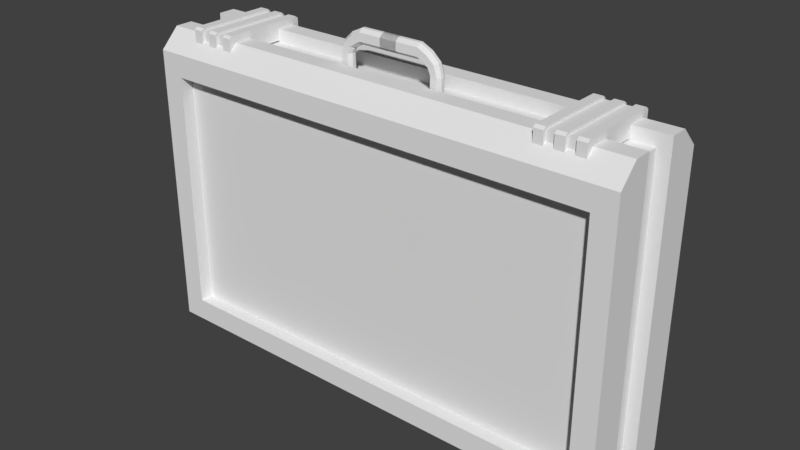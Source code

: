 # Source: item_case.blend  (saved by Blender 2.79.0; exported with 4.5.12 LTS)
import bpy
from mathutils import Matrix  # noqa: F401  (used for matrix-valued properties, if any)

bpy.ops.wm.read_factory_settings(use_empty=True)
scene = bpy.context.scene
scene.name = 'Scene'

# ---- collections
col_collection_1 = bpy.data.collections.new('Collection 1'); scene.collection.children.link(col_collection_1)

# ---- world
world_world = bpy.data.worlds.new('World'); scene.world = world_world
world_world.color = (0.05088, 0.05088, 0.05088)
world_world.use_sun_shadow = False
world_world.sun_shadow_jitter_overblur = 0.0
world_world.cycles.sampling_method = 'MANUAL'

# ---- meshes
me_cube_008 = bpy.data.meshes.new('Cube.008')
me_cube_008.from_pydata([(-0.3, -9.84e-10, -0.02251), (-0.3, 9.84e-10, 0.02251), (-0.3, 0.4, -0.02251), (-0.3, 1.936e-09, 0.0443), (-0.2723, 0.05098, 0.06753), (-0.2723, 0.349, 0.06753), (-0.3, 0.4, 0.0443), (-0.2723, 0.05098, -0.06753), (-0.3, -1.936e-09, -0.0443), (-0.3, 0.4, -0.0443), (-0.2723, 0.349, -0.06753), (0.2723, 0.05098, 0.06753), (0.3, 1.936e-09, 0.0443), (0.3, 0.4, 0.0443), (0.2723, 0.349, 0.06753), (0.3, -1.936e-09, -0.0443), (0.2723, 0.05098, -0.06753), (0.2723, 0.349, -0.06753), (0.3, 0.4, -0.0443), (-0.3, 0.4, 0.02251), (0.3, 9.84e-10, 0.02251), (0.3, -9.84e-10, -0.02251), (0.3, 0.4, -0.02251), (0.3, 0.4, 0.02251), (-0.2843, 0.01566, -0.02251), (-0.2843, 0.3843, -0.02251), (0.2843, 0.01566, -0.02251), (0.2843, 0.3843, -0.02251), (0.2843, 0.3843, 0.001623), (-0.2843, 0.3843, -0.001623), (-0.2843, 0.3843, 0.02251), (0.2843, 0.3843, 0.02251), (0.2843, 0.01566, -0.001623), (-0.2843, 0.01566, -0.001623), (0.2843, 0.01566, 0.02251), (-0.2843, 0.01566, 0.02251), (-0.2843, 0.01566, 0.001623), (-0.2843, 0.3843, 0.001623), (0.2843, 0.01566, 0.001623), (0.2843, 0.3843, -0.001623), (-0.2813, 0.01869, -0.001623), (-0.2813, 0.01869, 0.001623), (-0.2813, 0.3813, 0.001623), (-0.2813, 0.3813, -0.001623), (0.2813, 0.01869, 0.001623), (0.2813, 0.01869, -0.001623), (0.2813, 0.3813, -0.001623), (0.2813, 0.3813, 0.001623), (-0.3, 0.02323, -0.06753), (0.3, 0.02323, -0.06753), (0.3, 0.3768, -0.06753), (-0.3, 0.3768, -0.06753), (0.3, 0.02323, 0.06753), (-0.3, 0.02323, 0.06753), (-0.3, 0.3768, 0.06753), (0.3, 0.3768, 0.06753), (-0.2723, 0.05098, -0.05115), (0.2723, 0.05098, -0.05115), (0.2723, 0.349, -0.05115), (-0.2723, 0.349, -0.05115), (0.2723, 0.05098, 0.05115), (-0.2723, 0.05098, 0.05115), (-0.2723, 0.349, 0.05115), (0.2723, 0.349, 0.05115)], [], [(18, 9, 2, 22), (8, 15, 21, 0), (15, 49, 50, 18, 22, 21), (1, 20, 12, 3), (23, 19, 6, 13), (14, 5, 62, 63), (20, 23, 13, 55, 52, 12), (0, 2, 9, 51, 48, 8), (11, 14, 63, 60), (15, 8, 48, 49), (9, 18, 50, 51), (3, 12, 52, 53), (13, 6, 54, 55), (3, 53, 54, 6, 19, 1), (21, 22, 27, 26), (1, 19, 30, 35), (19, 23, 31, 30), (20, 1, 35, 34), (0, 21, 26, 24), (22, 2, 25, 27), (2, 0, 24, 25), (23, 20, 34, 31), (29, 39, 27, 25), (28, 37, 30, 31), (32, 33, 24, 26), (36, 38, 34, 35), (39, 32, 26, 27), (38, 28, 31, 34), (37, 36, 35, 30), (33, 29, 25, 24), (32, 39, 46, 45), (36, 37, 42, 41), (37, 28, 47, 42), (38, 36, 41, 44), (46, 43, 42, 47), (40, 45, 44, 41), (45, 46, 47, 44), (41, 42, 43, 40), (33, 32, 45, 40), (39, 29, 43, 46), (29, 33, 40, 43), (28, 38, 44, 47), (7, 16, 49, 48), (17, 10, 51, 50), (11, 4, 53, 52), (5, 14, 55, 54), (4, 5, 54, 53), (14, 11, 52, 55), (10, 7, 48, 51), (16, 17, 50, 49), (56, 59, 58, 57), (60, 63, 62, 61), (10, 17, 58, 59), (7, 10, 59, 56), (5, 4, 61, 62), (4, 11, 60, 61), (16, 7, 56, 57), (17, 16, 57, 58)])
me_cube_008.use_remesh_preserve_volume = False
me_cube_008.use_remesh_preserve_attributes = False
me_cube_008.use_mirror_vertex_groups = False
me_cube_008.update()
me_cube_003 = bpy.data.meshes.new('Cube.003')
me_cube_003.from_pydata([(-0.03831, 0.4242, 0.01489), (-0.03831, 0.4281, 0.01939), (-0.03831, 0.438, 0.01939), (-0.03831, 0.442, 0.01489), (-0.03831, 0.4281, 0.006212), (-0.03831, 0.4242, 0.01071), (-0.03831, 0.442, 0.01071), (-0.03831, 0.438, 0.006212), (0.01046, 0.4242, 0.01071), (0.01046, 0.4281, 0.006212), (0.01046, 0.442, 0.01071), (0.01046, 0.438, 0.006212), (0.01046, 0.4242, 0.01489), (0.01046, 0.4281, 0.01939), (0.01046, 0.442, 0.01489), (0.01046, 0.438, 0.01939), (-0.04364, 0.4207, 0.01071), (-0.04539, 0.424, 0.006212), (-0.04976, 0.4323, 0.006212), (-0.0515, 0.4356, 0.01071), (-0.04539, 0.424, 0.01939), (-0.04364, 0.4207, 0.01489), (-0.0515, 0.4356, 0.01489), (-0.04976, 0.4323, 0.01939), (-0.04874, 0.4183, 0.01071), (-0.05167, 0.4199, 0.006212), (-0.05901, 0.424, 0.006212), (-0.06194, 0.4256, 0.01071), (-0.05167, 0.4199, 0.01939), (-0.04874, 0.4183, 0.01489), (-0.06194, 0.4256, 0.01489), (-0.05901, 0.424, 0.01939), (-0.05189, 0.4119, 0.01071), (-0.0551, 0.4117, 0.006212), (-0.06312, 0.4113, 0.006212), (-0.06632, 0.4111, 0.01071), (-0.0551, 0.4117, 0.01939), (-0.05189, 0.4119, 0.01489), (-0.06632, 0.4111, 0.01489), (-0.06312, 0.4113, 0.01939), (-0.05087, 0.3815, 0.01071), (-0.05408, 0.3813, 0.006212), (-0.0621, 0.3809, 0.006212), (-0.06531, 0.3808, 0.01071), (-0.05408, 0.3813, 0.01939), (-0.05087, 0.3815, 0.01489), (-0.06531, 0.3808, 0.01489), (-0.0621, 0.3809, 0.01939), (0.03831, 0.4242, 0.01489), (0.03831, 0.4281, 0.01939), (0.03831, 0.438, 0.01939), (0.03831, 0.442, 0.01489), (0.03831, 0.4281, 0.006212), (0.03831, 0.4242, 0.01071), (0.03831, 0.442, 0.01071), (0.03831, 0.438, 0.006212), (-0.01046, 0.4242, 0.01071), (-0.01046, 0.4281, 0.006212), (-0.01046, 0.442, 0.01071), (-0.01046, 0.438, 0.006212), (-0.01046, 0.4242, 0.01489), (-0.01046, 0.4281, 0.01939), (-0.01046, 0.442, 0.01489), (-0.01046, 0.438, 0.01939), (0.04364, 0.4207, 0.01071), (0.04539, 0.424, 0.006212), (0.04976, 0.4323, 0.006212), (0.0515, 0.4356, 0.01071), (0.04539, 0.424, 0.01939), (0.04364, 0.4207, 0.01489), (0.0515, 0.4356, 0.01489), (0.04976, 0.4323, 0.01939), (0.04874, 0.4183, 0.01071), (0.05167, 0.4199, 0.006212), (0.05901, 0.424, 0.006212), (0.06194, 0.4256, 0.01071), (0.05167, 0.4199, 0.01939), (0.04874, 0.4183, 0.01489), (0.06194, 0.4256, 0.01489), (0.05901, 0.424, 0.01939), (0.05189, 0.4119, 0.01071), (0.0551, 0.4117, 0.006212), (0.06312, 0.4113, 0.006212), (0.06632, 0.4111, 0.01071), (0.0551, 0.4117, 0.01939), (0.05189, 0.4119, 0.01489), (0.06632, 0.4111, 0.01489), (0.06312, 0.4113, 0.01939), (0.05087, 0.3815, 0.01071), (0.05408, 0.3813, 0.006212), (0.0621, 0.3809, 0.006212), (0.06531, 0.3808, 0.01071), (0.05408, 0.3813, 0.01939), (0.05087, 0.3815, 0.01489), (0.06531, 0.3808, 0.01489), (0.0621, 0.3809, 0.01939)], [], [(13, 15, 2, 1), (10, 6, 3, 14), (6, 7, 18, 19), (8, 5, 4, 9), (14, 3, 2, 15), (5, 8, 12, 0), (0, 12, 13, 1), (6, 10, 11, 7), (4, 7, 11, 9), (17, 16, 24, 25), (7, 4, 17, 18), (1, 2, 23, 20), (2, 3, 22, 23), (4, 5, 16, 17), (3, 6, 19, 22), (5, 0, 21, 16), (0, 1, 20, 21), (30, 27, 35, 38), (18, 17, 25, 26), (20, 23, 31, 28), (23, 22, 30, 31), (19, 18, 26, 27), (22, 19, 27, 30), (16, 21, 29, 24), (21, 20, 28, 29), (35, 34, 42, 43), (24, 29, 37, 32), (29, 28, 36, 37), (25, 24, 32, 33), (26, 25, 33, 34), (28, 31, 39, 36), (31, 30, 38, 39), (27, 26, 34, 35), (45, 44, 47, 46, 43, 42, 41, 40), (38, 35, 43, 46), (32, 37, 45, 40), (37, 36, 44, 45), (33, 32, 40, 41), (34, 33, 41, 42), (36, 39, 47, 44), (39, 38, 46, 47), (61, 49, 50, 63), (58, 62, 51, 54), (54, 67, 66, 55), (56, 57, 52, 53), (62, 63, 50, 51), (53, 48, 60, 56), (48, 49, 61, 60), (54, 55, 59, 58), (52, 57, 59, 55), (65, 73, 72, 64), (55, 66, 65, 52), (49, 68, 71, 50), (50, 71, 70, 51), (52, 65, 64, 53), (51, 70, 67, 54), (53, 64, 69, 48), (48, 69, 68, 49), (78, 86, 83, 75), (66, 74, 73, 65), (68, 76, 79, 71), (71, 79, 78, 70), (67, 75, 74, 66), (70, 78, 75, 67), (64, 72, 77, 69), (69, 77, 76, 68), (83, 91, 90, 82), (72, 80, 85, 77), (77, 85, 84, 76), (73, 81, 80, 72), (74, 82, 81, 73), (76, 84, 87, 79), (79, 87, 86, 78), (75, 83, 82, 74), (93, 88, 89, 90, 91, 94, 95, 92), (86, 94, 91, 83), (80, 88, 93, 85), (85, 93, 92, 84), (81, 89, 88, 80), (82, 90, 89, 81), (84, 92, 95, 87), (87, 95, 94, 86)])
me_cube_003.use_remesh_preserve_volume = False
me_cube_003.use_remesh_preserve_attributes = False
me_cube_003.use_mirror_vertex_groups = False
me_cube_003.update()
me_cube_002 = bpy.data.meshes.new('Cube.002')
me_cube_002.from_pydata([(0.1997, 0.3863, 0.05348), (0.1997, 0.3863, -0.05348), (0.2568, 0.3863, 0.05348), (0.2568, 0.3863, -0.05348), (0.2454, 0.3863, -0.05348), (0.2339, 0.3863, -0.05348), (0.2225, 0.3863, -0.05348), (0.2111, 0.3863, -0.05348), (0.2111, 0.3863, 0.05348), (0.2225, 0.3863, 0.05348), (0.2339, 0.3863, 0.05348), (0.2454, 0.3863, 0.05348), (0.2454, 0.3892, -0.04996), (0.2339, 0.3892, -0.04996), (0.2225, 0.3892, -0.04996), (0.2111, 0.3892, -0.04996), (0.2111, 0.4058, -0.04996), (0.2225, 0.4058, -0.04996), (0.2339, 0.4058, -0.04996), (0.2454, 0.4058, -0.04996), (0.2111, 0.3892, 0.04996), (0.2225, 0.3892, 0.04996), (0.2339, 0.3892, 0.04996), (0.2454, 0.3892, 0.04996), (0.2454, 0.4058, 0.04996), (0.2339, 0.4058, 0.04996), (0.2225, 0.4058, 0.04996), (0.2111, 0.4058, 0.04996), (0.1997, 0.4059, 0.05348), (0.1997, 0.4087, 0.05006), (0.1997, 0.4087, -0.05006), (0.1997, 0.4059, -0.05348), (0.2568, 0.4087, 0.05006), (0.2568, 0.4059, 0.05348), (0.2568, 0.4059, -0.05348), (0.2568, 0.4087, -0.05006), (0.2111, 0.4059, -0.05348), (0.2111, 0.4087, -0.05006), (0.2111, 0.4067, -0.05106), (0.2225, 0.4087, -0.05006), (0.2225, 0.4059, -0.05348), (0.2225, 0.4067, -0.05106), (0.2339, 0.4059, -0.05348), (0.2339, 0.4087, -0.05006), (0.2339, 0.4067, -0.05106), (0.2454, 0.4087, -0.05006), (0.2454, 0.4059, -0.05348), (0.2454, 0.4067, -0.05106), (0.2454, 0.4059, 0.05348), (0.2454, 0.4087, 0.05006), (0.2454, 0.4067, 0.05106), (0.2339, 0.4087, 0.05006), (0.2339, 0.4059, 0.05348), (0.2339, 0.4067, 0.05106), (0.2225, 0.4059, 0.05348), (0.2225, 0.4087, 0.05006), (0.2225, 0.4067, 0.05106), (0.2111, 0.4087, 0.05006), (0.2111, 0.4059, 0.05348), (0.2111, 0.4067, 0.05106)], [], [(37, 30, 29, 57), (38, 37, 57, 59, 27, 16), (2, 33, 48, 11), (0, 28, 29, 30, 31, 1), (4, 3, 2, 11), (1, 31, 36, 7), (3, 34, 35, 32, 33, 2), (50, 49, 45, 47, 19, 24), (41, 40, 6, 14, 17), (10, 52, 54, 9), (1, 7, 8, 0), (11, 48, 50, 24, 23), (6, 5, 10, 9), (47, 46, 4, 12, 19), (4, 46, 34, 3), (4, 11, 23, 12), (53, 52, 10, 22, 25), (44, 43, 51, 53, 25, 18), (35, 45, 49, 32), (10, 5, 13, 22), (56, 55, 39, 41, 17, 26), (5, 42, 44, 18, 13), (19, 18, 25, 24), (17, 16, 27, 26), (15, 14, 21, 20), (13, 12, 23, 22), (23, 24, 25, 22), (21, 26, 27, 20), (15, 16, 17, 14), (13, 18, 19, 12), (9, 54, 56, 26, 21), (43, 39, 55, 51), (59, 58, 8, 20, 27), (7, 36, 38, 16, 15), (8, 7, 15, 20), (6, 40, 42, 5), (6, 9, 21, 14), (36, 37, 38), (39, 40, 41), (42, 43, 44), (45, 46, 47), (48, 49, 50), (51, 52, 53), (54, 55, 56), (57, 58, 59), (45, 35, 34, 46), (57, 29, 28, 58), (30, 37, 36, 31), (39, 43, 42, 40), (32, 49, 48, 33), (51, 55, 54, 52), (8, 58, 28, 0)])
me_cube_002.use_remesh_preserve_volume = False
me_cube_002.use_remesh_preserve_attributes = False
me_cube_002.use_mirror_vertex_groups = False
me_cube_002.update()
me_cube_001 = bpy.data.meshes.new('Cube.001')
me_cube_001.from_pydata([(-0.2568, 0.3863, 0.05348), (-0.2568, 0.3863, -0.05348), (-0.1997, 0.3863, 0.05348), (-0.1997, 0.3863, -0.05348), (-0.2111, 0.3863, -0.05348), (-0.2225, 0.3863, -0.05348), (-0.2339, 0.3863, -0.05348), (-0.2454, 0.3863, -0.05348), (-0.2454, 0.3863, 0.05348), (-0.2339, 0.3863, 0.05348), (-0.2225, 0.3863, 0.05348), (-0.2111, 0.3863, 0.05348), (-0.2111, 0.3892, -0.04996), (-0.2225, 0.3892, -0.04996), (-0.2339, 0.3892, -0.04996), (-0.2454, 0.3892, -0.04996), (-0.2454, 0.4058, -0.04996), (-0.2339, 0.4058, -0.04996), (-0.2225, 0.4058, -0.04996), (-0.2111, 0.4058, -0.04996), (-0.2454, 0.3892, 0.04996), (-0.2339, 0.3892, 0.04996), (-0.2225, 0.3892, 0.04996), (-0.2111, 0.3892, 0.04996), (-0.2111, 0.4058, 0.04996), (-0.2225, 0.4058, 0.04996), (-0.2339, 0.4058, 0.04996), (-0.2454, 0.4058, 0.04996), (-0.2568, 0.4059, 0.05348), (-0.2568, 0.4087, 0.05006), (-0.2568, 0.4087, -0.05006), (-0.2568, 0.4059, -0.05348), (-0.1997, 0.4087, 0.05006), (-0.1997, 0.4059, 0.05348), (-0.1997, 0.4059, -0.05348), (-0.1997, 0.4087, -0.05006), (-0.2454, 0.4059, -0.05348), (-0.2454, 0.4087, -0.05006), (-0.2454, 0.4067, -0.05106), (-0.2339, 0.4087, -0.05006), (-0.2339, 0.4059, -0.05348), (-0.2339, 0.4067, -0.05106), (-0.2225, 0.4059, -0.05348), (-0.2225, 0.4087, -0.05006), (-0.2225, 0.4067, -0.05106), (-0.2111, 0.4087, -0.05006), (-0.2111, 0.4059, -0.05348), (-0.2111, 0.4067, -0.05106), (-0.2111, 0.4059, 0.05348), (-0.2111, 0.4087, 0.05006), (-0.2111, 0.4067, 0.05106), (-0.2225, 0.4087, 0.05006), (-0.2225, 0.4059, 0.05348), (-0.2225, 0.4067, 0.05106), (-0.2339, 0.4059, 0.05348), (-0.2339, 0.4087, 0.05006), (-0.2339, 0.4067, 0.05106), (-0.2454, 0.4087, 0.05006), (-0.2454, 0.4059, 0.05348), (-0.2454, 0.4067, 0.05106)], [], [(37, 30, 29, 57), (38, 37, 57, 59, 27, 16), (2, 33, 48, 11), (0, 28, 29, 30, 31, 1), (4, 3, 2, 11), (1, 31, 36, 7), (3, 34, 35, 32, 33, 2), (50, 49, 45, 47, 19, 24), (41, 40, 6, 14, 17), (10, 52, 54, 9), (1, 7, 8, 0), (11, 48, 50, 24, 23), (6, 5, 10, 9), (47, 46, 4, 12, 19), (4, 46, 34, 3), (4, 11, 23, 12), (53, 52, 10, 22, 25), (44, 43, 51, 53, 25, 18), (35, 45, 49, 32), (10, 5, 13, 22), (56, 55, 39, 41, 17, 26), (5, 42, 44, 18, 13), (19, 18, 25, 24), (17, 16, 27, 26), (15, 14, 21, 20), (13, 12, 23, 22), (23, 24, 25, 22), (21, 26, 27, 20), (15, 16, 17, 14), (13, 18, 19, 12), (9, 54, 56, 26, 21), (43, 39, 55, 51), (59, 58, 8, 20, 27), (7, 36, 38, 16, 15), (8, 7, 15, 20), (6, 40, 42, 5), (6, 9, 21, 14), (36, 37, 38), (39, 40, 41), (42, 43, 44), (45, 46, 47), (48, 49, 50), (51, 52, 53), (54, 55, 56), (57, 58, 59), (45, 35, 34, 46), (57, 29, 28, 58), (30, 37, 36, 31), (39, 43, 42, 40), (32, 49, 48, 33), (51, 55, 54, 52), (8, 58, 28, 0)])
me_cube_001.use_remesh_preserve_volume = False
me_cube_001.use_remesh_preserve_attributes = False
me_cube_001.use_mirror_vertex_groups = False
me_cube_001.update()

# ---- objects
ob_body = bpy.data.objects.new('body', me_cube_008)
ob_handle = bpy.data.objects.new('handle', me_cube_003)
ob_clamp_2 = bpy.data.objects.new('clamp_2', me_cube_002)
ob_clamp_1 = bpy.data.objects.new('clamp_1', me_cube_001)

# ---- transforms, parenting, visibility, modifiers, constraints
ob_body.location = (0.0, 0.0, 0.0)
ob_body.rotation_euler = (1.571, -0.0, 0.0)
ob_body.lineart.crease_threshold = 0.0
ob_handle.location = (0.0, 0.0, 0.0)
ob_handle.rotation_euler = (1.571, -0.0, 0.0)
ob_handle.lineart.crease_threshold = 0.0
ob_clamp_2.location = (0.0, 0.0, -0.4144)
ob_clamp_2.rotation_euler = (1.571, -0.0, 0.0)
ob_clamp_2.delta_location = (0.0, 0.0, 0.4144)
ob_clamp_2.lineart.crease_threshold = 0.0
ob_clamp_1.location = (0.0, 0.0, -0.4144)
ob_clamp_1.rotation_euler = (1.571, -0.0, 0.0)
ob_clamp_1.delta_location = (0.0, 0.0, 0.4144)
ob_clamp_1.lineart.crease_threshold = 0.0

# ---- collection membership
col_collection_1.objects.link(ob_body)
col_collection_1.objects.link(ob_handle)
col_collection_1.objects.link(ob_clamp_2)
col_collection_1.objects.link(ob_clamp_1)

# ---- scene / render settings (as saved in the file)
scene.frame_start = 1; scene.frame_end = 250; scene.frame_set(0)
scene.render.engine = 'BLENDER_EEVEE_NEXT'
scene.render.resolution_percentage = 50
scene.render.dither_intensity = 0.0
scene.cycles.use_denoising = False
scene.cycles.samples = 128
scene.cycles.sampling_pattern = 'TABULATED_SOBOL'
scene.cycles.use_adaptive_sampling = False
scene.cycles.use_light_tree = False
scene.cycles.blur_glossy = 0.0
scene.cycles.sample_clamp_indirect = 0.0
scene.view_settings.view_transform = 'Standard'
bpy.context.view_layer.update()

# ---- added for rendering (the .blend has no active camera and no usable light): camera, sun
cam_auto = bpy.data.cameras.new('AutoCamera')
cam_auto.lens = 50.0
cam_auto.sensor_width = 36.0
cam_auto.clip_end = 1000.0
ob_auto_camera = bpy.data.objects.new('AutoCamera', cam_auto)
scene.collection.objects.link(ob_auto_camera)
ob_auto_camera.location = (0.70073, -0.840876, 0.781578)
ob_auto_camera.rotation_euler = (1.09748, -7.21219e-08, 0.694738)
scene.camera = ob_auto_camera
light_auto_sun = bpy.data.lights.new('AutoSun', 'SUN')
light_auto_sun.energy = 3.0
light_auto_sun.angle = 0.0523599
ob_auto_sun = bpy.data.objects.new('AutoSun', light_auto_sun)
scene.collection.objects.link(ob_auto_sun)
ob_auto_sun.rotation_euler = (0.872665, 0.174533, 0.523599)
bpy.context.view_layer.update()
